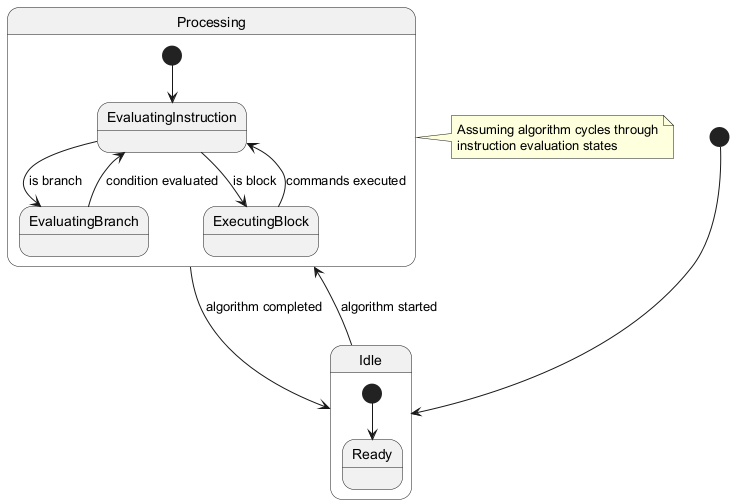

The diagram above was rendered by PlantUML. Its source (embedded in the PNG):
@startuml
[*] --> Idle

state Idle {
  [*] --> Ready
}

state Processing {
  [*] --> EvaluatingInstruction
  state EvaluatingInstruction
  state EvaluatingBranch
  state ExecutingBlock
  
  EvaluatingInstruction --> EvaluatingBranch : is branch
  EvaluatingInstruction --> ExecutingBlock : is block
  EvaluatingBranch --> EvaluatingInstruction : condition evaluated
  ExecutingBlock --> EvaluatingInstruction : commands executed
}

Idle --> Processing : algorithm started
Processing --> Idle : algorithm completed

note right of Processing
  Assuming algorithm cycles through
  instruction evaluation states
endnote
@enduml